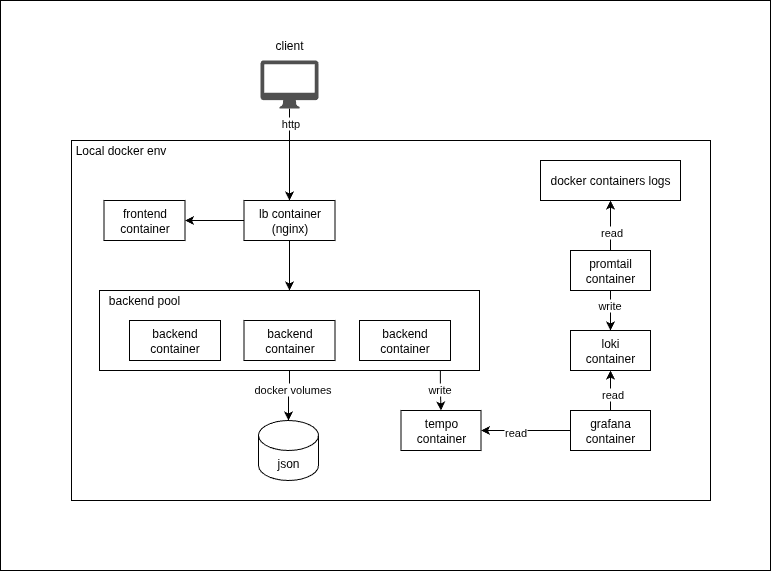

The diagram above was exported from draw.io. Its source (the exported page's mxGraphModel, read from the mxfile embedded in the PNG):
<mxGraphModel dx="2066" dy="1933" grid="1" gridSize="10" guides="1" tooltips="1" connect="1" arrows="1" fold="1" page="1" pageScale="1" pageWidth="827" pageHeight="1169" math="0" shadow="0">
  <root>
    <mxCell id="0" />
    <mxCell id="1" parent="0" />
    <mxCell id="0NnzF8NwIpp-sKcTO4vq-56" value="" style="rounded=0;whiteSpace=wrap;html=1;" vertex="1" parent="1">
      <mxGeometry x="140" y="-10" width="770" height="570" as="geometry" />
    </mxCell>
    <mxCell id="0NnzF8NwIpp-sKcTO4vq-34" value="" style="rounded=0;whiteSpace=wrap;html=1;" vertex="1" parent="1">
      <mxGeometry x="211" y="130" width="639" height="360" as="geometry" />
    </mxCell>
    <mxCell id="0NnzF8NwIpp-sKcTO4vq-63" style="edgeStyle=orthogonalEdgeStyle;rounded=0;orthogonalLoop=1;jettySize=auto;html=1;entryX=0.5;entryY=0;entryDx=0;entryDy=0;exitX=0.897;exitY=0.975;exitDx=0;exitDy=0;exitPerimeter=0;" edge="1" parent="1" source="0NnzF8NwIpp-sKcTO4vq-28" target="0NnzF8NwIpp-sKcTO4vq-26">
      <mxGeometry relative="1" as="geometry" />
    </mxCell>
    <mxCell id="0NnzF8NwIpp-sKcTO4vq-64" value="write" style="edgeLabel;html=1;align=center;verticalAlign=middle;resizable=0;points=[];" vertex="1" connectable="0" parent="0NnzF8NwIpp-sKcTO4vq-63">
      <mxGeometry x="-0.0611" y="-1" relative="1" as="geometry">
        <mxPoint as="offset" />
      </mxGeometry>
    </mxCell>
    <mxCell id="0NnzF8NwIpp-sKcTO4vq-28" value="" style="rounded=0;whiteSpace=wrap;html=1;" vertex="1" parent="1">
      <mxGeometry x="239" y="280" width="380" height="80" as="geometry" />
    </mxCell>
    <mxCell id="0NnzF8NwIpp-sKcTO4vq-29" value="backend pool" style="text;html=1;align=center;verticalAlign=middle;whiteSpace=wrap;rounded=0;" vertex="1" parent="1">
      <mxGeometry x="239" y="280" width="90" height="20" as="geometry" />
    </mxCell>
    <mxCell id="0NnzF8NwIpp-sKcTO4vq-1" value="frontend&lt;div&gt;container&lt;/div&gt;" style="rounded=0;whiteSpace=wrap;html=1;" vertex="1" parent="1">
      <mxGeometry x="243.5" y="190" width="81" height="40" as="geometry" />
    </mxCell>
    <mxCell id="0NnzF8NwIpp-sKcTO4vq-11" style="edgeStyle=orthogonalEdgeStyle;rounded=0;orthogonalLoop=1;jettySize=auto;html=1;entryX=0.5;entryY=0;entryDx=0;entryDy=0;" edge="1" parent="1" source="0NnzF8NwIpp-sKcTO4vq-4" target="0NnzF8NwIpp-sKcTO4vq-10">
      <mxGeometry relative="1" as="geometry" />
    </mxCell>
    <mxCell id="0NnzF8NwIpp-sKcTO4vq-53" value="http" style="edgeLabel;html=1;align=center;verticalAlign=middle;resizable=0;points=[];" vertex="1" connectable="0" parent="0NnzF8NwIpp-sKcTO4vq-11">
      <mxGeometry x="-0.7035" relative="1" as="geometry">
        <mxPoint as="offset" />
      </mxGeometry>
    </mxCell>
    <mxCell id="0NnzF8NwIpp-sKcTO4vq-4" value="" style="sketch=0;pointerEvents=1;shadow=0;dashed=0;html=1;strokeColor=none;fillColor=#505050;labelPosition=center;verticalLabelPosition=bottom;verticalAlign=top;outlineConnect=0;align=center;shape=mxgraph.office.devices.mac_client;" vertex="1" parent="1">
      <mxGeometry x="400" y="50" width="58" height="48" as="geometry" />
    </mxCell>
    <mxCell id="0NnzF8NwIpp-sKcTO4vq-5" value="client" style="text;html=1;align=center;verticalAlign=middle;whiteSpace=wrap;rounded=0;" vertex="1" parent="1">
      <mxGeometry x="399" y="20" width="60" height="30" as="geometry" />
    </mxCell>
    <mxCell id="0NnzF8NwIpp-sKcTO4vq-9" value="backend&lt;div&gt;container&lt;/div&gt;" style="rounded=0;whiteSpace=wrap;html=1;" vertex="1" parent="1">
      <mxGeometry x="269" y="310" width="91" height="40" as="geometry" />
    </mxCell>
    <mxCell id="0NnzF8NwIpp-sKcTO4vq-60" style="edgeStyle=orthogonalEdgeStyle;rounded=0;orthogonalLoop=1;jettySize=auto;html=1;entryX=0.5;entryY=0;entryDx=0;entryDy=0;" edge="1" parent="1" source="0NnzF8NwIpp-sKcTO4vq-10" target="0NnzF8NwIpp-sKcTO4vq-28">
      <mxGeometry relative="1" as="geometry" />
    </mxCell>
    <mxCell id="0NnzF8NwIpp-sKcTO4vq-61" style="edgeStyle=orthogonalEdgeStyle;rounded=0;orthogonalLoop=1;jettySize=auto;html=1;" edge="1" parent="1" source="0NnzF8NwIpp-sKcTO4vq-10" target="0NnzF8NwIpp-sKcTO4vq-1">
      <mxGeometry relative="1" as="geometry" />
    </mxCell>
    <mxCell id="0NnzF8NwIpp-sKcTO4vq-10" value="lb container&lt;div&gt;(nginx)&lt;/div&gt;" style="rounded=0;whiteSpace=wrap;html=1;" vertex="1" parent="1">
      <mxGeometry x="383.5" y="190" width="91" height="40" as="geometry" />
    </mxCell>
    <mxCell id="0NnzF8NwIpp-sKcTO4vq-12" value="backend&lt;div&gt;container&lt;/div&gt;" style="rounded=0;whiteSpace=wrap;html=1;" vertex="1" parent="1">
      <mxGeometry x="499" y="310" width="91" height="40" as="geometry" />
    </mxCell>
    <mxCell id="0NnzF8NwIpp-sKcTO4vq-13" value="backend&lt;div&gt;container&lt;/div&gt;" style="rounded=0;whiteSpace=wrap;html=1;" vertex="1" parent="1">
      <mxGeometry x="383.5" y="310" width="91" height="40" as="geometry" />
    </mxCell>
    <mxCell id="0NnzF8NwIpp-sKcTO4vq-17" value="json" style="shape=cylinder3;whiteSpace=wrap;html=1;boundedLbl=1;backgroundOutline=1;size=15;" vertex="1" parent="1">
      <mxGeometry x="398" y="410" width="60" height="60" as="geometry" />
    </mxCell>
    <mxCell id="0NnzF8NwIpp-sKcTO4vq-44" style="edgeStyle=orthogonalEdgeStyle;rounded=0;orthogonalLoop=1;jettySize=auto;html=1;exitX=0;exitY=0.5;exitDx=0;exitDy=0;entryX=1;entryY=0.5;entryDx=0;entryDy=0;" edge="1" parent="1" source="0NnzF8NwIpp-sKcTO4vq-24" target="0NnzF8NwIpp-sKcTO4vq-26">
      <mxGeometry relative="1" as="geometry">
        <Array as="points" />
      </mxGeometry>
    </mxCell>
    <mxCell id="0NnzF8NwIpp-sKcTO4vq-48" value="read" style="edgeLabel;html=1;align=center;verticalAlign=middle;resizable=0;points=[];" vertex="1" connectable="0" parent="0NnzF8NwIpp-sKcTO4vq-44">
      <mxGeometry x="0.2571" y="1" relative="1" as="geometry">
        <mxPoint as="offset" />
      </mxGeometry>
    </mxCell>
    <mxCell id="0NnzF8NwIpp-sKcTO4vq-65" style="edgeStyle=orthogonalEdgeStyle;rounded=0;orthogonalLoop=1;jettySize=auto;html=1;entryX=0.5;entryY=1;entryDx=0;entryDy=0;" edge="1" parent="1" source="0NnzF8NwIpp-sKcTO4vq-24" target="0NnzF8NwIpp-sKcTO4vq-25">
      <mxGeometry relative="1" as="geometry" />
    </mxCell>
    <mxCell id="0NnzF8NwIpp-sKcTO4vq-66" value="read" style="edgeLabel;html=1;align=center;verticalAlign=middle;resizable=0;points=[];" vertex="1" connectable="0" parent="0NnzF8NwIpp-sKcTO4vq-65">
      <mxGeometry x="-0.13" y="-1" relative="1" as="geometry">
        <mxPoint as="offset" />
      </mxGeometry>
    </mxCell>
    <mxCell id="0NnzF8NwIpp-sKcTO4vq-24" value="grafana&lt;div&gt;container&lt;/div&gt;" style="rounded=0;whiteSpace=wrap;html=1;" vertex="1" parent="1">
      <mxGeometry x="710" y="400" width="80" height="40" as="geometry" />
    </mxCell>
    <mxCell id="0NnzF8NwIpp-sKcTO4vq-25" value="loki&lt;div&gt;container&lt;/div&gt;" style="rounded=0;whiteSpace=wrap;html=1;" vertex="1" parent="1">
      <mxGeometry x="710" y="320" width="80" height="40" as="geometry" />
    </mxCell>
    <mxCell id="0NnzF8NwIpp-sKcTO4vq-26" value="&lt;div&gt;tempo&lt;/div&gt;&lt;div&gt;container&lt;/div&gt;" style="rounded=0;whiteSpace=wrap;html=1;" vertex="1" parent="1">
      <mxGeometry x="540.5" y="400" width="80" height="40" as="geometry" />
    </mxCell>
    <mxCell id="0NnzF8NwIpp-sKcTO4vq-39" style="edgeStyle=orthogonalEdgeStyle;rounded=0;orthogonalLoop=1;jettySize=auto;html=1;entryX=0.5;entryY=1;entryDx=0;entryDy=0;" edge="1" parent="1" source="0NnzF8NwIpp-sKcTO4vq-27" target="0NnzF8NwIpp-sKcTO4vq-37">
      <mxGeometry relative="1" as="geometry" />
    </mxCell>
    <mxCell id="0NnzF8NwIpp-sKcTO4vq-41" value="read" style="edgeLabel;html=1;align=center;verticalAlign=middle;resizable=0;points=[];" vertex="1" connectable="0" parent="0NnzF8NwIpp-sKcTO4vq-39">
      <mxGeometry x="-0.2392" relative="1" as="geometry">
        <mxPoint as="offset" />
      </mxGeometry>
    </mxCell>
    <mxCell id="0NnzF8NwIpp-sKcTO4vq-40" style="edgeStyle=orthogonalEdgeStyle;rounded=0;orthogonalLoop=1;jettySize=auto;html=1;entryX=0.5;entryY=0;entryDx=0;entryDy=0;" edge="1" parent="1" source="0NnzF8NwIpp-sKcTO4vq-27" target="0NnzF8NwIpp-sKcTO4vq-25">
      <mxGeometry relative="1" as="geometry" />
    </mxCell>
    <mxCell id="0NnzF8NwIpp-sKcTO4vq-43" value="write" style="edgeLabel;html=1;align=center;verticalAlign=middle;resizable=0;points=[];" vertex="1" connectable="0" parent="0NnzF8NwIpp-sKcTO4vq-40">
      <mxGeometry x="-0.3076" y="-2" relative="1" as="geometry">
        <mxPoint as="offset" />
      </mxGeometry>
    </mxCell>
    <mxCell id="0NnzF8NwIpp-sKcTO4vq-27" value="&lt;div&gt;promtail&lt;/div&gt;&lt;div&gt;container&lt;/div&gt;" style="rounded=0;whiteSpace=wrap;html=1;" vertex="1" parent="1">
      <mxGeometry x="710" y="240" width="80" height="40" as="geometry" />
    </mxCell>
    <mxCell id="0NnzF8NwIpp-sKcTO4vq-32" style="edgeStyle=orthogonalEdgeStyle;rounded=0;orthogonalLoop=1;jettySize=auto;html=1;entryX=0.5;entryY=0;entryDx=0;entryDy=0;entryPerimeter=0;" edge="1" parent="1" source="0NnzF8NwIpp-sKcTO4vq-28" target="0NnzF8NwIpp-sKcTO4vq-17">
      <mxGeometry relative="1" as="geometry" />
    </mxCell>
    <mxCell id="0NnzF8NwIpp-sKcTO4vq-33" value="docker volumes" style="edgeLabel;html=1;align=center;verticalAlign=middle;resizable=0;points=[];" vertex="1" connectable="0" parent="0NnzF8NwIpp-sKcTO4vq-32">
      <mxGeometry x="-0.2889" y="2" relative="1" as="geometry">
        <mxPoint as="offset" />
      </mxGeometry>
    </mxCell>
    <mxCell id="0NnzF8NwIpp-sKcTO4vq-35" value="Local docker env" style="text;html=1;align=center;verticalAlign=middle;whiteSpace=wrap;rounded=0;" vertex="1" parent="1">
      <mxGeometry x="210" y="130" width="101" height="20" as="geometry" />
    </mxCell>
    <mxCell id="0NnzF8NwIpp-sKcTO4vq-37" value="docker containers logs" style="rounded=0;whiteSpace=wrap;html=1;" vertex="1" parent="1">
      <mxGeometry x="680" y="150" width="140" height="40" as="geometry" />
    </mxCell>
  </root>
</mxGraphModel>